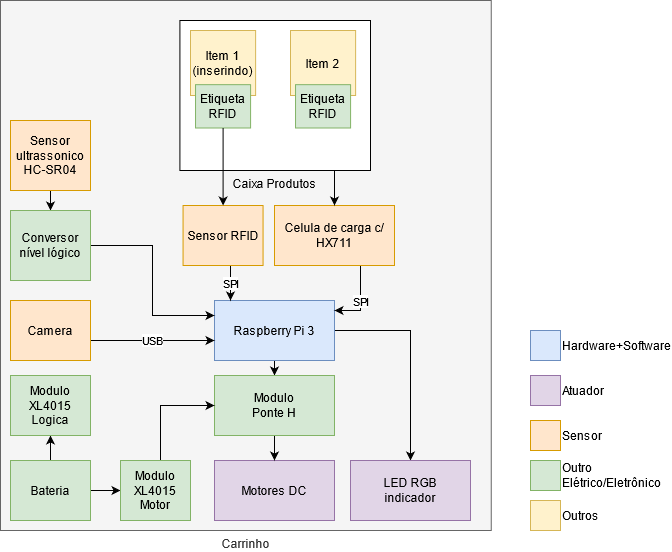

The diagram above was exported from draw.io. Its source (the exported page's mxGraphModel, read from the mxfile embedded in the PNG):
<mxGraphModel dx="1182" dy="761" grid="1" gridSize="10" guides="1" tooltips="1" connect="1" arrows="1" fold="1" page="1" pageScale="1" pageWidth="827" pageHeight="1169" math="0" shadow="0">
  <root>
    <mxCell id="0" />
    <mxCell id="1" parent="0" />
    <mxCell id="Eyq8N2B8QCIM5kUq_xrR-1" value="Carrinho" style="rounded=0;whiteSpace=wrap;html=1;labelPosition=center;verticalLabelPosition=bottom;align=center;verticalAlign=top;fillColor=#f5f5f5;strokeColor=#666666;fontColor=#333333;" parent="1" vertex="1">
      <mxGeometry x="80" y="350" width="490.75" height="530" as="geometry" />
    </mxCell>
    <mxCell id="Eyq8N2B8QCIM5kUq_xrR-37" value="&lt;div&gt;Caixa Produtos&lt;/div&gt;" style="rounded=0;whiteSpace=wrap;html=1;labelPosition=center;verticalLabelPosition=bottom;align=center;verticalAlign=top;" parent="1" vertex="1">
      <mxGeometry x="259.41" y="370" width="190.59" height="150" as="geometry" />
    </mxCell>
    <mxCell id="Eyq8N2B8QCIM5kUq_xrR-31" style="edgeStyle=orthogonalEdgeStyle;rounded=0;orthogonalLoop=1;jettySize=auto;html=1;" parent="1" source="Eyq8N2B8QCIM5kUq_xrR-3" target="Eyq8N2B8QCIM5kUq_xrR-9" edge="1">
      <mxGeometry relative="1" as="geometry" />
    </mxCell>
    <mxCell id="7rv5rpV734OWu14PCRl_-12" value="" style="edgeStyle=orthogonalEdgeStyle;rounded=0;orthogonalLoop=1;jettySize=auto;html=1;" parent="1" source="Eyq8N2B8QCIM5kUq_xrR-3" target="7rv5rpV734OWu14PCRl_-9" edge="1">
      <mxGeometry relative="1" as="geometry">
        <Array as="points">
          <mxPoint x="490" y="680" />
        </Array>
      </mxGeometry>
    </mxCell>
    <mxCell id="Eyq8N2B8QCIM5kUq_xrR-3" value="Raspberry Pi 3" style="rounded=0;whiteSpace=wrap;html=1;fillColor=#dae8fc;strokeColor=#6c8ebf;" parent="1" vertex="1">
      <mxGeometry x="294" y="650" width="120" height="60" as="geometry" />
    </mxCell>
    <mxCell id="Eyq8N2B8QCIM5kUq_xrR-25" value="SPI" style="edgeStyle=orthogonalEdgeStyle;rounded=0;orthogonalLoop=1;jettySize=auto;html=1;" parent="1" source="Eyq8N2B8QCIM5kUq_xrR-7" target="Eyq8N2B8QCIM5kUq_xrR-3" edge="1">
      <mxGeometry relative="1" as="geometry">
        <Array as="points">
          <mxPoint x="310" y="630" />
          <mxPoint x="310" y="630" />
        </Array>
      </mxGeometry>
    </mxCell>
    <mxCell id="Eyq8N2B8QCIM5kUq_xrR-7" value="Sensor RFID" style="rounded=0;whiteSpace=wrap;html=1;fillColor=#ffe6cc;strokeColor=#d79b00;" parent="1" vertex="1">
      <mxGeometry x="262.56" y="555" width="80" height="60" as="geometry" />
    </mxCell>
    <mxCell id="Eyq8N2B8QCIM5kUq_xrR-8" value="Motores DC" style="rounded=0;whiteSpace=wrap;html=1;fillColor=#e1d5e7;strokeColor=#9673a6;" parent="1" vertex="1">
      <mxGeometry x="294" y="810" width="120" height="60" as="geometry" />
    </mxCell>
    <mxCell id="Eyq8N2B8QCIM5kUq_xrR-16" style="edgeStyle=orthogonalEdgeStyle;rounded=0;orthogonalLoop=1;jettySize=auto;html=1;" parent="1" source="Eyq8N2B8QCIM5kUq_xrR-9" target="Eyq8N2B8QCIM5kUq_xrR-8" edge="1">
      <mxGeometry relative="1" as="geometry" />
    </mxCell>
    <mxCell id="Eyq8N2B8QCIM5kUq_xrR-9" value="Modulo&lt;br&gt;&lt;div&gt;Ponte H&lt;/div&gt;" style="rounded=0;whiteSpace=wrap;html=1;fillColor=#d5e8d4;strokeColor=#82b366;" parent="1" vertex="1">
      <mxGeometry x="294" y="725" width="120" height="60" as="geometry" />
    </mxCell>
    <mxCell id="CQTNWot9gZMJQTh49m4U-10" style="edgeStyle=orthogonalEdgeStyle;rounded=0;orthogonalLoop=1;jettySize=auto;html=1;" edge="1" parent="1" source="Eyq8N2B8QCIM5kUq_xrR-10" target="CQTNWot9gZMJQTh49m4U-6">
      <mxGeometry relative="1" as="geometry" />
    </mxCell>
    <mxCell id="CQTNWot9gZMJQTh49m4U-13" style="edgeStyle=orthogonalEdgeStyle;rounded=0;orthogonalLoop=1;jettySize=auto;html=1;" edge="1" parent="1" source="Eyq8N2B8QCIM5kUq_xrR-10" target="CQTNWot9gZMJQTh49m4U-5">
      <mxGeometry relative="1" as="geometry" />
    </mxCell>
    <mxCell id="Eyq8N2B8QCIM5kUq_xrR-10" value="Bateria" style="rounded=0;whiteSpace=wrap;html=1;fillColor=#d5e8d4;strokeColor=#82b366;" parent="1" vertex="1">
      <mxGeometry x="90" y="810" width="80" height="60" as="geometry" />
    </mxCell>
    <mxCell id="CQTNWot9gZMJQTh49m4U-17" value="USB" style="edgeStyle=orthogonalEdgeStyle;rounded=0;orthogonalLoop=1;jettySize=auto;html=1;" edge="1" parent="1" source="Eyq8N2B8QCIM5kUq_xrR-11">
      <mxGeometry relative="1" as="geometry">
        <mxPoint x="294" y="690" as="targetPoint" />
        <Array as="points">
          <mxPoint x="294" y="690" />
        </Array>
      </mxGeometry>
    </mxCell>
    <mxCell id="Eyq8N2B8QCIM5kUq_xrR-11" value="&lt;div&gt;Camera &lt;/div&gt;" style="rounded=0;whiteSpace=wrap;html=1;fillColor=#ffe6cc;strokeColor=#d79b00;" parent="1" vertex="1">
      <mxGeometry x="90" y="650" width="80" height="60" as="geometry" />
    </mxCell>
    <mxCell id="Eyq8N2B8QCIM5kUq_xrR-27" value="SPI" style="edgeStyle=orthogonalEdgeStyle;rounded=0;orthogonalLoop=1;jettySize=auto;html=1;" parent="1" source="Eyq8N2B8QCIM5kUq_xrR-15" edge="1">
      <mxGeometry relative="1" as="geometry">
        <mxPoint x="414" y="660" as="targetPoint" />
        <Array as="points">
          <mxPoint x="440" y="660" />
        </Array>
      </mxGeometry>
    </mxCell>
    <mxCell id="Eyq8N2B8QCIM5kUq_xrR-15" value="&lt;div&gt;Celula de carga c/&lt;/div&gt;&lt;div&gt;HX711&lt;br&gt;&lt;/div&gt;" style="rounded=0;whiteSpace=wrap;html=1;fillColor=#ffe6cc;strokeColor=#d79b00;" parent="1" vertex="1">
      <mxGeometry x="354" y="555" width="120" height="60" as="geometry" />
    </mxCell>
    <mxCell id="Eyq8N2B8QCIM5kUq_xrR-17" value="" style="group;labelPosition=left;verticalLabelPosition=bottom;align=right;verticalAlign=top;" parent="1" vertex="1" connectable="0">
      <mxGeometry x="270" y="380" width="180" height="130" as="geometry" />
    </mxCell>
    <mxCell id="Eyq8N2B8QCIM5kUq_xrR-5" value="&lt;div&gt;Item 1&lt;/div&gt;&lt;div&gt;(inserindo)&lt;br&gt;&lt;/div&gt;" style="rounded=0;whiteSpace=wrap;html=1;fillColor=#fff2cc;strokeColor=#d6b656;" parent="Eyq8N2B8QCIM5kUq_xrR-17" vertex="1">
      <mxGeometry width="65.11764705882354" height="65" as="geometry" />
    </mxCell>
    <mxCell id="Eyq8N2B8QCIM5kUq_xrR-6" value="Etiqueta RFID" style="rounded=0;whiteSpace=wrap;html=1;fillColor=#d5e8d4;strokeColor=#82b366;" parent="Eyq8N2B8QCIM5kUq_xrR-17" vertex="1">
      <mxGeometry x="5.029411764705882" y="54.166666666666664" width="55.05882352941177" height="43.33333333333333" as="geometry" />
    </mxCell>
    <mxCell id="Eyq8N2B8QCIM5kUq_xrR-39" value="&lt;div&gt;Item 2&lt;br&gt;&lt;/div&gt;" style="rounded=0;whiteSpace=wrap;html=1;fillColor=#fff2cc;strokeColor=#d6b656;" parent="Eyq8N2B8QCIM5kUq_xrR-17" vertex="1">
      <mxGeometry x="100" width="65.11764705882354" height="65" as="geometry" />
    </mxCell>
    <mxCell id="Eyq8N2B8QCIM5kUq_xrR-40" value="Etiqueta RFID" style="rounded=0;whiteSpace=wrap;html=1;fillColor=#d5e8d4;strokeColor=#82b366;" parent="Eyq8N2B8QCIM5kUq_xrR-17" vertex="1">
      <mxGeometry x="105.02941176470586" y="54.166666666666686" width="55.05882352941177" height="43.33333333333333" as="geometry" />
    </mxCell>
    <mxCell id="Eyq8N2B8QCIM5kUq_xrR-38" style="edgeStyle=orthogonalEdgeStyle;rounded=0;orthogonalLoop=1;jettySize=auto;html=1;startArrow=none;startFill=0;" parent="1" source="Eyq8N2B8QCIM5kUq_xrR-37" target="Eyq8N2B8QCIM5kUq_xrR-15" edge="1">
      <mxGeometry relative="1" as="geometry">
        <Array as="points">
          <mxPoint x="414" y="550" />
          <mxPoint x="414" y="550" />
        </Array>
      </mxGeometry>
    </mxCell>
    <mxCell id="Eyq8N2B8QCIM5kUq_xrR-41" style="edgeStyle=orthogonalEdgeStyle;rounded=0;orthogonalLoop=1;jettySize=auto;html=1;startArrow=none;startFill=0;" parent="1" source="Eyq8N2B8QCIM5kUq_xrR-6" target="Eyq8N2B8QCIM5kUq_xrR-7" edge="1">
      <mxGeometry relative="1" as="geometry">
        <Array as="points">
          <mxPoint x="303" y="550" />
          <mxPoint x="303" y="550" />
        </Array>
      </mxGeometry>
    </mxCell>
    <mxCell id="CQTNWot9gZMJQTh49m4U-20" style="edgeStyle=orthogonalEdgeStyle;rounded=0;orthogonalLoop=1;jettySize=auto;html=1;" edge="1" parent="1" source="qYF97NJWAwgzpo5jlOKH-3" target="CQTNWot9gZMJQTh49m4U-19">
      <mxGeometry relative="1" as="geometry" />
    </mxCell>
    <mxCell id="qYF97NJWAwgzpo5jlOKH-3" value="Sensor&lt;div&gt; ultrassonico&lt;/div&gt;&lt;div&gt;HC-SR04&lt;br&gt;&lt;/div&gt;" style="rounded=0;whiteSpace=wrap;html=1;fillColor=#ffe6cc;strokeColor=#d79b00;" parent="1" vertex="1">
      <mxGeometry x="90" y="470" width="80" height="70" as="geometry" />
    </mxCell>
    <mxCell id="G1XQMNskTbIwR2LRJ4lD-3" value="Hardware+Software" style="rounded=0;whiteSpace=wrap;html=1;fillColor=#dae8fc;strokeColor=#6c8ebf;labelPosition=right;verticalLabelPosition=middle;align=left;verticalAlign=middle;" parent="1" vertex="1">
      <mxGeometry x="610" y="680" width="30" height="30" as="geometry" />
    </mxCell>
    <mxCell id="G1XQMNskTbIwR2LRJ4lD-4" value="Outro Elétrico/Eletrônico " style="rounded=0;whiteSpace=wrap;html=1;fillColor=#d5e8d4;strokeColor=#82b366;labelPosition=right;verticalLabelPosition=middle;align=left;verticalAlign=middle;" parent="1" vertex="1">
      <mxGeometry x="610" y="810" width="30" height="30" as="geometry" />
    </mxCell>
    <mxCell id="G1XQMNskTbIwR2LRJ4lD-5" value="Outros" style="rounded=0;whiteSpace=wrap;html=1;fillColor=#fff2cc;strokeColor=#d6b656;labelPosition=right;verticalLabelPosition=middle;align=left;verticalAlign=middle;" parent="1" vertex="1">
      <mxGeometry x="610" y="850" width="30" height="30" as="geometry" />
    </mxCell>
    <mxCell id="7rv5rpV734OWu14PCRl_-9" value="&lt;div&gt;LED RGB&lt;br&gt;&lt;/div&gt;&lt;div&gt;indicador&lt;br&gt;&lt;/div&gt;" style="rounded=0;whiteSpace=wrap;html=1;fillColor=#e1d5e7;strokeColor=#9673a6;" parent="1" vertex="1">
      <mxGeometry x="430" y="810" width="120" height="60" as="geometry" />
    </mxCell>
    <mxCell id="CQTNWot9gZMJQTh49m4U-5" value="&lt;div&gt;Modulo&lt;br&gt;&lt;/div&gt;&lt;div&gt;XL4015&lt;/div&gt;&lt;div&gt;Logica&lt;br&gt;&lt;/div&gt;" style="rounded=0;whiteSpace=wrap;html=1;fillColor=#d5e8d4;strokeColor=#82b366;" vertex="1" parent="1">
      <mxGeometry x="90" y="725" width="80" height="60" as="geometry" />
    </mxCell>
    <mxCell id="CQTNWot9gZMJQTh49m4U-12" style="edgeStyle=orthogonalEdgeStyle;rounded=0;orthogonalLoop=1;jettySize=auto;html=1;" edge="1" parent="1" source="CQTNWot9gZMJQTh49m4U-6" target="Eyq8N2B8QCIM5kUq_xrR-9">
      <mxGeometry relative="1" as="geometry">
        <Array as="points">
          <mxPoint x="240" y="755" />
        </Array>
      </mxGeometry>
    </mxCell>
    <mxCell id="CQTNWot9gZMJQTh49m4U-6" value="&lt;div&gt;Modulo&lt;br&gt;&lt;/div&gt;&lt;div&gt;XL4015&lt;/div&gt;&lt;div&gt;Motor&lt;br&gt;&lt;/div&gt;" style="rounded=0;whiteSpace=wrap;html=1;fillColor=#d5e8d4;strokeColor=#82b366;" vertex="1" parent="1">
      <mxGeometry x="200" y="810" width="70" height="60" as="geometry" />
    </mxCell>
    <mxCell id="CQTNWot9gZMJQTh49m4U-8" value="Atuador" style="rounded=0;whiteSpace=wrap;html=1;fillColor=#e1d5e7;strokeColor=#9673a6;labelPosition=right;verticalLabelPosition=middle;align=left;verticalAlign=middle;" vertex="1" parent="1">
      <mxGeometry x="610" y="725" width="30" height="30" as="geometry" />
    </mxCell>
    <mxCell id="CQTNWot9gZMJQTh49m4U-9" value="Sensor" style="rounded=0;whiteSpace=wrap;html=1;fillColor=#ffe6cc;strokeColor=#d79b00;labelPosition=right;verticalLabelPosition=middle;align=left;verticalAlign=middle;" vertex="1" parent="1">
      <mxGeometry x="610" y="770" width="30" height="30" as="geometry" />
    </mxCell>
    <mxCell id="CQTNWot9gZMJQTh49m4U-21" style="edgeStyle=orthogonalEdgeStyle;rounded=0;orthogonalLoop=1;jettySize=auto;html=1;entryX=0;entryY=0.25;entryDx=0;entryDy=0;" edge="1" parent="1" source="CQTNWot9gZMJQTh49m4U-19" target="Eyq8N2B8QCIM5kUq_xrR-3">
      <mxGeometry relative="1" as="geometry" />
    </mxCell>
    <mxCell id="CQTNWot9gZMJQTh49m4U-19" value="&lt;div&gt;Conversor&lt;/div&gt;&lt;div&gt;nível lógico&lt;br&gt;&lt;/div&gt;" style="rounded=0;whiteSpace=wrap;html=1;fillColor=#d5e8d4;strokeColor=#82b366;" vertex="1" parent="1">
      <mxGeometry x="90" y="560" width="80" height="70" as="geometry" />
    </mxCell>
  </root>
</mxGraphModel>